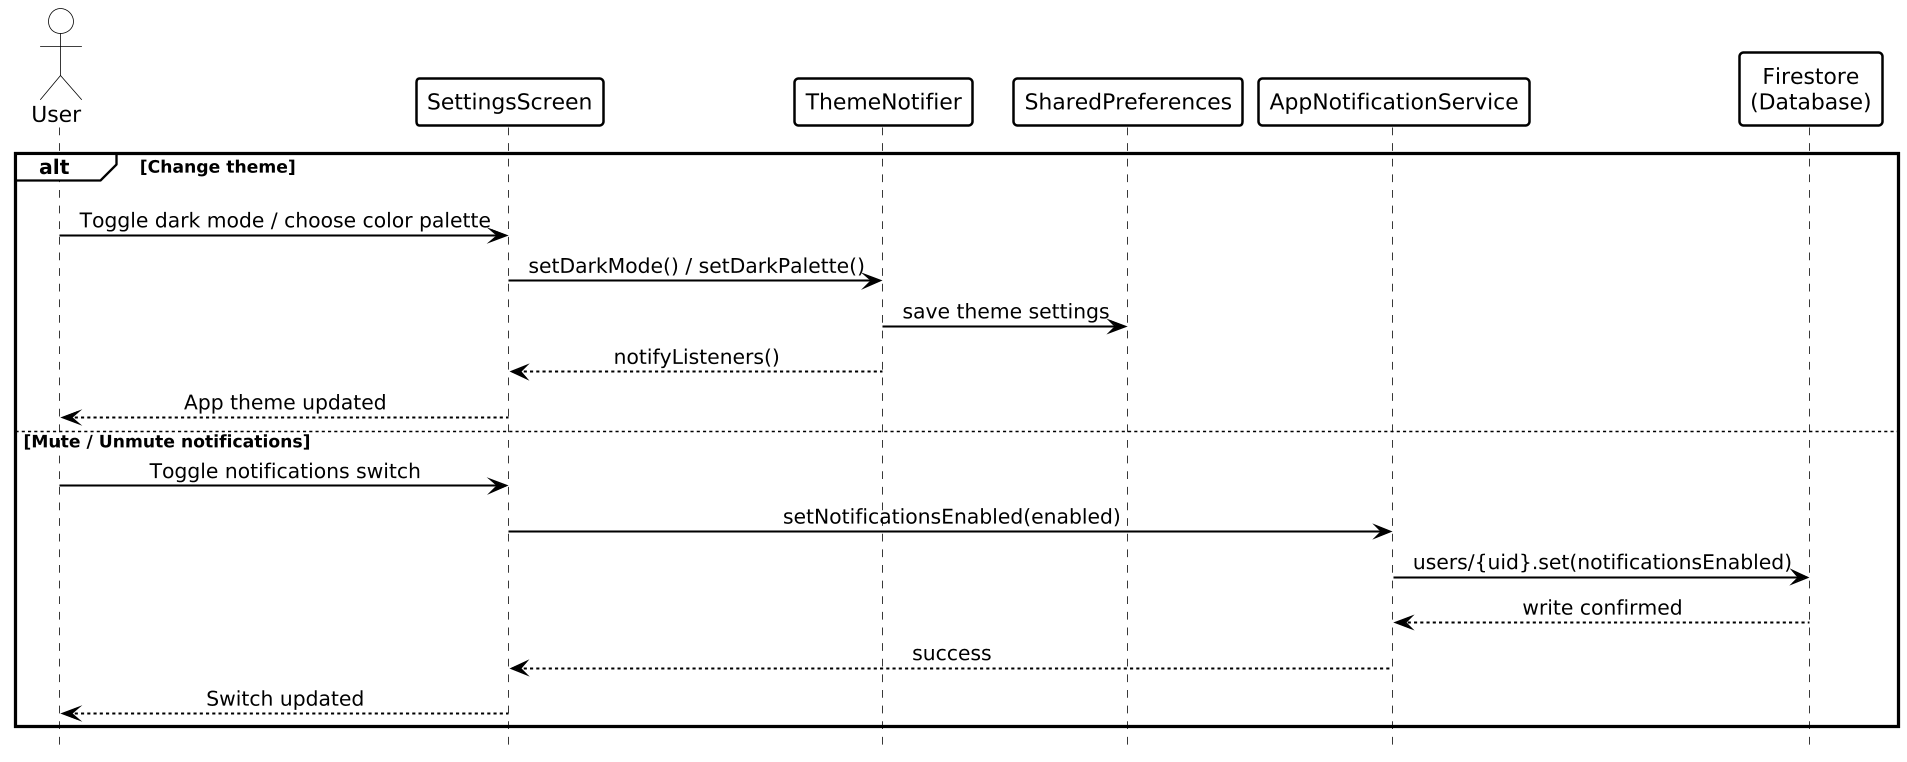

The diagram above was rendered by PlantUML. Its source (embedded in the PNG):
@startuml
hide footbox
skinparam dpi 150
skinparam shadowing false
skinparam backgroundColor white
skinparam defaultFontName SansSerif
skinparam defaultFontColor black
skinparam sequenceMessageAlign center
skinparam ArrowColor black
skinparam ArrowFontColor black
skinparam ArrowThickness 1.3
skinparam ActorBorderColor black
skinparam ActorBackgroundColor white
skinparam ActorFontColor black
skinparam ParticipantBorderColor black
skinparam ParticipantBackgroundColor white
skinparam ParticipantBorderThickness 1.6
skinparam ParticipantFontColor black
skinparam SequenceLifeLineBorderColor black
skinparam SequenceLifeLineBackgroundColor white
skinparam SequenceLifeLineBorderThickness 1.2
skinparam SequenceGroupBorderColor black
skinparam SequenceGroupBorderThickness 2
skinparam SequenceGroupBackgroundColor white
skinparam SequenceGroupHeaderFontColor black
skinparam SequenceGroupFontColor black
skinparam SequenceDividerBorderColor black
skinparam SequenceDividerBackgroundColor white
skinparam SequenceDividerFontColor black
skinparam SequenceDelayFontColor black
skinparam NoteBackgroundColor white
skinparam NoteBorderColor black
skinparam NoteFontColor black

actor User
participant SettingsScreen
participant ThemeNotifier
participant SharedPreferences
participant AppNotificationService
participant "Firestore\n(Database)" as DB

alt Change theme
  User -[hidden]-> DB
  User -> SettingsScreen: Toggle dark mode / choose color palette
  SettingsScreen -> ThemeNotifier: setDarkMode() / setDarkPalette()
  ThemeNotifier -> SharedPreferences: save theme settings
  ThemeNotifier --> SettingsScreen: notifyListeners()
  SettingsScreen --> User: App theme updated
else Mute / Unmute notifications
  User -> SettingsScreen: Toggle notifications switch
  SettingsScreen -> AppNotificationService: setNotificationsEnabled(enabled)
  AppNotificationService -> DB: users/{uid}.set(notificationsEnabled)
  DB --> AppNotificationService: write confirmed
  AppNotificationService --> SettingsScreen: success
  SettingsScreen --> User: Switch updated
end
@enduml